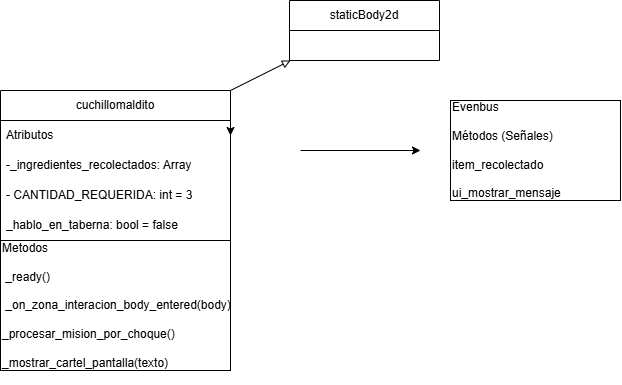

The diagram above was exported from draw.io. Its source (the exported page's mxGraphModel, read from the mxfile embedded in the PNG):
<mxGraphModel dx="844" dy="458" grid="1" gridSize="10" guides="1" tooltips="1" connect="1" arrows="1" fold="1" page="1" pageScale="1" pageWidth="827" pageHeight="1169" math="0" shadow="0">
  <root>
    <mxCell id="0" />
    <mxCell id="1" parent="0" />
    <mxCell id="U9yCZlZGLcg2flsKmiw4-2" parent="1" style="swimlane;fontStyle=0;childLayout=stackLayout;horizontal=1;startSize=30;horizontalStack=0;resizeParent=1;resizeParentMax=0;resizeLast=0;collapsible=1;marginBottom=0;whiteSpace=wrap;html=1;" value="staticBody2d" vertex="1">
      <mxGeometry height="60" width="150" x="339" y="220" as="geometry" />
    </mxCell>
    <mxCell id="U9yCZlZGLcg2flsKmiw4-3" parent="U9yCZlZGLcg2flsKmiw4-2" style="text;strokeColor=none;fillColor=none;align=left;verticalAlign=middle;spacingLeft=4;spacingRight=4;overflow=hidden;points=[[0,0.5],[1,0.5]];portConstraint=eastwest;rotatable=0;whiteSpace=wrap;html=1;" value="&lt;div&gt;&lt;br&gt;&lt;/div&gt;&lt;div&gt;&lt;br&gt;&lt;/div&gt;&lt;div&gt;&lt;br&gt;&lt;/div&gt;" vertex="1">
      <mxGeometry height="30" width="150" y="30" as="geometry" />
    </mxCell>
    <mxCell id="U9yCZlZGLcg2flsKmiw4-6" parent="1" style="rounded=0;whiteSpace=wrap;html=1;align=left;" value="Evenbus&lt;div&gt;&lt;br&gt;&lt;div&gt;Métodos (Señales)&lt;/div&gt;&lt;/div&gt;&lt;div&gt;&lt;br&gt;&lt;/div&gt;&lt;div&gt;item_recolectado&lt;/div&gt;&lt;div&gt;&lt;br&gt;&lt;/div&gt;&lt;div&gt;ui_mostrar_mensaje&lt;/div&gt;" vertex="1">
      <mxGeometry height="100" width="170" x="500" y="320" as="geometry" />
    </mxCell>
    <mxCell id="WLs5FsTYMUd8TYxEMO9h-1" edge="1" parent="1" style="curved=1;curveGeometry=1;endArrow=classic;html=1;rounded=0;defaultLabelBackgroundColor=page;" value="">
      <mxGeometry height="50" relative="1" width="50" as="geometry">
        <mxPoint x="350" y="370" as="sourcePoint" />
        <mxPoint x="470" y="370" as="targetPoint" />
      </mxGeometry>
    </mxCell>
    <mxCell id="WLs5FsTYMUd8TYxEMO9h-3" parent="1" style="swimlane;fontStyle=0;childLayout=stackLayout;horizontal=1;startSize=30;horizontalStack=0;resizeParent=1;resizeParentMax=0;resizeLast=0;collapsible=1;marginBottom=0;whiteSpace=wrap;html=1;" value="cuchillomaldito" vertex="1">
      <mxGeometry height="150" width="230" x="50" y="310" as="geometry" />
    </mxCell>
    <mxCell id="WLs5FsTYMUd8TYxEMO9h-4" parent="WLs5FsTYMUd8TYxEMO9h-3" style="text;strokeColor=none;fillColor=none;align=left;verticalAlign=middle;spacingLeft=4;spacingRight=4;overflow=hidden;points=[[0,0.5],[1,0.5]];portConstraint=eastwest;rotatable=0;whiteSpace=wrap;html=1;" value="Atributos&amp;nbsp; &amp;nbsp; &amp;nbsp; &amp;nbsp; &amp;nbsp;&amp;nbsp;" vertex="1">
      <mxGeometry height="30" width="230" y="30" as="geometry" />
    </mxCell>
    <mxCell id="WLs5FsTYMUd8TYxEMO9h-5" parent="WLs5FsTYMUd8TYxEMO9h-3" style="text;strokeColor=none;fillColor=none;align=left;verticalAlign=middle;spacingLeft=4;spacingRight=4;overflow=hidden;points=[[0,0.5],[1,0.5]];portConstraint=eastwest;rotatable=0;whiteSpace=wrap;html=1;" value="-_ingredientes_recolectados: Array" vertex="1">
      <mxGeometry height="30" width="230" y="60" as="geometry" />
    </mxCell>
    <mxCell id="WLs5FsTYMUd8TYxEMO9h-6" parent="WLs5FsTYMUd8TYxEMO9h-3" style="text;strokeColor=none;fillColor=none;align=left;verticalAlign=middle;spacingLeft=4;spacingRight=4;overflow=hidden;points=[[0,0.5],[1,0.5]];portConstraint=eastwest;rotatable=0;whiteSpace=wrap;html=1;" value="- CANTIDAD_REQUERIDA: int = 3" vertex="1">
      <mxGeometry height="30" width="230" y="90" as="geometry" />
    </mxCell>
    <mxCell id="WLs5FsTYMUd8TYxEMO9h-7" parent="WLs5FsTYMUd8TYxEMO9h-3" style="text;strokeColor=none;fillColor=none;align=left;verticalAlign=middle;spacingLeft=4;spacingRight=4;overflow=hidden;points=[[0,0.5],[1,0.5]];portConstraint=eastwest;rotatable=0;whiteSpace=wrap;html=1;" value="_hablo_en_taberna: bool = false" vertex="1">
      <mxGeometry height="30" width="230" y="120" as="geometry" />
    </mxCell>
    <mxCell id="WLs5FsTYMUd8TYxEMO9h-8" edge="1" parent="WLs5FsTYMUd8TYxEMO9h-3" source="WLs5FsTYMUd8TYxEMO9h-3" style="edgeStyle=orthogonalEdgeStyle;rounded=0;orthogonalLoop=1;jettySize=auto;html=1;exitX=1;exitY=0.25;exitDx=0;exitDy=0;entryX=1;entryY=0.5;entryDx=0;entryDy=0;defaultLabelBackgroundColor=page;" target="WLs5FsTYMUd8TYxEMO9h-4">
      <mxGeometry relative="1" as="geometry" />
    </mxCell>
    <mxCell id="WLs5FsTYMUd8TYxEMO9h-14" parent="1" style="rounded=0;whiteSpace=wrap;html=1;align=left;" value="&lt;div&gt;&lt;br&gt;&lt;/div&gt;Metodos&lt;div&gt;&lt;br&gt;&lt;/div&gt;&lt;div&gt;&amp;nbsp;_ready()&lt;/div&gt;&lt;div&gt;&lt;br&gt;&lt;/div&gt;&lt;div&gt;&amp;nbsp;_on_zona_interacion_body_entered(body)&lt;/div&gt;&lt;div&gt;&lt;br&gt;&lt;/div&gt;&lt;div&gt;_procesar_mision_por_choque()&lt;/div&gt;&lt;div&gt;&lt;br&gt;&lt;/div&gt;&lt;div&gt;_mostrar_cartel_pantalla(texto)&lt;/div&gt;&lt;div&gt;&lt;br&gt;&lt;/div&gt;" vertex="1">
      <mxGeometry height="130" width="230" x="50" y="460" as="geometry" />
    </mxCell>
    <mxCell id="WLs5FsTYMUd8TYxEMO9h-15" edge="1" parent="1" source="WLs5FsTYMUd8TYxEMO9h-3" style="edgeStyle=none;orthogonalLoop=1;jettySize=auto;html=1;rounded=0;defaultLabelBackgroundColor=page;exitX=1;exitY=0;exitDx=0;exitDy=0;endArrow=block;endFill=0;" value="">
      <mxGeometry relative="1" width="100" as="geometry">
        <Array as="points" />
        <mxPoint x="240" y="280" as="sourcePoint" />
        <mxPoint x="340" y="280" as="targetPoint" />
      </mxGeometry>
    </mxCell>
  </root>
</mxGraphModel>